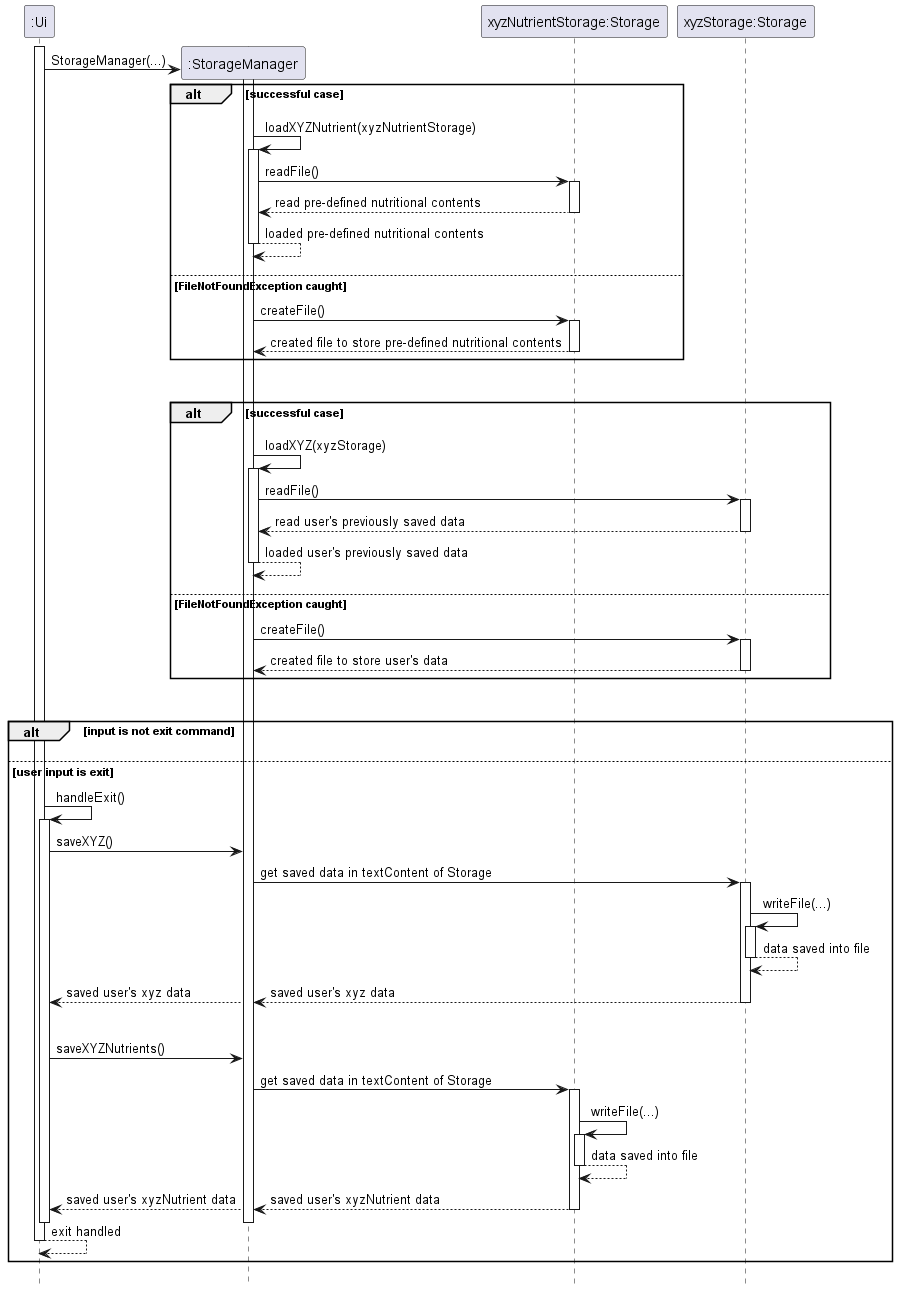

The diagram above was rendered by PlantUML. Its source (embedded in the PNG):
@startuml
'https://plantuml.com/sequence-diagram

participant ":Ui" as Ui
participant ":StorageManager" as StorageManager

participant "xyzNutrientStorage:Storage" as xyzNutrientStorage
participant "xyzStorage:Storage" as xyzStorage

hide footbox
!pragma teoz true
'
'Ui -> mealStorage**: Storage(...)
'Ui -> drinkStorage**: Storage(...)
'Ui -> exerciseStorage**: Storage(...)
'Ui -> mealNutrientStorage**: Storage(...)
'Ui -> drinkNutrientStorage**: Storage(...)
'Ui -> exerciseCaloriesStorage**: Storage(...)
activate Ui
Ui -> StorageManager**: StorageManager(...)
activate StorageManager

alt successful case
StorageManager -> StorageManager: loadXYZNutrient(xyzNutrientStorage)
activate StorageManager
StorageManager -> xyzNutrientStorage: readFile()
activate xyzNutrientStorage
xyzNutrientStorage --> StorageManager: read pre-defined nutritional contents
deactivate xyzNutrientStorage
StorageManager --> StorageManager: loaded pre-defined nutritional contents
deactivate StorageManager

else FileNotFoundException caught
StorageManager -> xyzNutrientStorage ++: createFile()
xyzNutrientStorage --> StorageManager --: created file to store pre-defined nutritional contents
end

|||

alt successful case
StorageManager -> StorageManager: loadXYZ(xyzStorage)
activate StorageManager
StorageManager -> xyzStorage: readFile()
activate xyzStorage
xyzStorage --> StorageManager: read user's previously saved data
deactivate xyzStorage
StorageManager --> StorageManager: loaded user's previously saved data
deactivate StorageManager

else FileNotFoundException caught
StorageManager -> xyzStorage ++: createFile()
xyzStorage --> StorageManager --: created file to store user's data
end

|||

alt input is not exit command
else user input is exit
Ui -> Ui ++: handleExit()
Ui -> StorageManager: saveXYZ()
StorageManager -> xyzStorage++: get saved data in textContent of Storage
xyzStorage -> xyzStorage ++: writeFile(...)

xyzStorage --> xyzStorage --: data saved into file
xyzStorage --> StorageManager --: saved user's xyz data
& StorageManager --> Ui: saved user's xyz data

|||

Ui -> StorageManager: saveXYZNutrients()
StorageManager -> xyzNutrientStorage++: get saved data in textContent of Storage
xyzNutrientStorage -> xyzNutrientStorage ++: writeFile(...)

xyzNutrientStorage --> xyzNutrientStorage --: data saved into file
xyzNutrientStorage --> StorageManager --: saved user's xyzNutrient data
& StorageManager --> Ui: saved user's xyzNutrient data
deactivate StorageManager
deactivate Ui
Ui --> Ui --: exit handled
end

@enduml